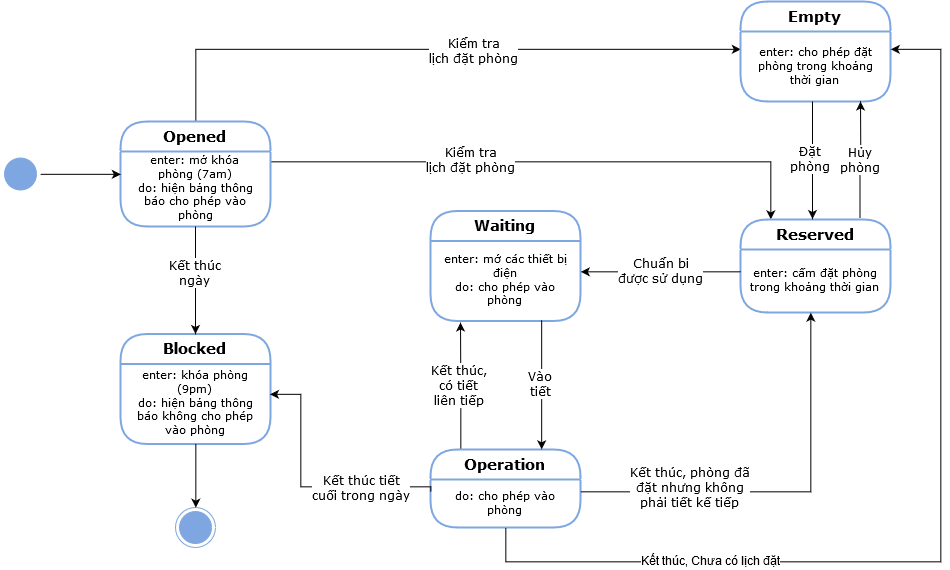

The diagram above was exported from draw.io. Its source (the exported page's mxGraphModel, read from the mxfile embedded in the PNG):
<mxGraphModel dx="2273" dy="648" grid="1" gridSize="10" guides="1" tooltips="1" connect="1" arrows="1" fold="1" page="1" pageScale="1" pageWidth="1100" pageHeight="850" background="#ffffff" math="0" shadow="0">
  <root>
    <mxCell id="0" />
    <mxCell id="1" parent="0" />
    <mxCell id="EHOGk9TsShH-emgSbghe-57" style="edgeStyle=orthogonalEdgeStyle;rounded=0;orthogonalLoop=1;jettySize=auto;html=1;entryX=0;entryY=0.25;entryDx=0;entryDy=0;startArrow=none;startFill=0;endArrow=classic;endFill=1;" edge="1" parent="1" source="EHOGk9TsShH-emgSbghe-8" target="EHOGk9TsShH-emgSbghe-47">
      <mxGeometry relative="1" as="geometry">
        <Array as="points">
          <mxPoint x="135" y="88" />
        </Array>
      </mxGeometry>
    </mxCell>
    <mxCell id="EHOGk9TsShH-emgSbghe-63" value="&lt;div&gt;&lt;font face=&quot;Verdana&quot;&gt;Kiểm tra&lt;/font&gt;&lt;/div&gt;&lt;div&gt;&lt;font face=&quot;Verdana&quot;&gt;lịch đặt phòng&lt;br&gt;&lt;/font&gt; &lt;/div&gt;" style="text;html=1;resizable=0;points=[];align=center;verticalAlign=middle;labelBackgroundColor=#ffffff;" vertex="1" connectable="0" parent="EHOGk9TsShH-emgSbghe-57">
      <mxGeometry x="-0.13" y="2" relative="1" as="geometry">
        <mxPoint x="82" y="5" as="offset" />
      </mxGeometry>
    </mxCell>
    <mxCell id="EHOGk9TsShH-emgSbghe-94" style="edgeStyle=orthogonalEdgeStyle;rounded=0;orthogonalLoop=1;jettySize=auto;html=1;startArrow=none;startFill=0;endArrow=classic;endFill=1;entryX=0.2;entryY=-0.005;entryDx=0;entryDy=0;entryPerimeter=0;" edge="1" parent="1" source="EHOGk9TsShH-emgSbghe-8" target="EHOGk9TsShH-emgSbghe-48">
      <mxGeometry relative="1" as="geometry">
        <mxPoint x="710" y="250" as="targetPoint" />
        <Array as="points">
          <mxPoint x="710" y="200" />
        </Array>
      </mxGeometry>
    </mxCell>
    <mxCell id="EHOGk9TsShH-emgSbghe-95" value="&lt;div&gt;&lt;font face=&quot;Verdana&quot;&gt;Kiểm tra&lt;/font&gt;&lt;/div&gt;&lt;div&gt;&lt;font face=&quot;Verdana&quot;&gt;lịch đặt phòng&lt;br&gt;&lt;/font&gt; &lt;/div&gt;" style="text;html=1;resizable=0;points=[];align=center;verticalAlign=middle;labelBackgroundColor=#ffffff;" vertex="1" connectable="0" parent="EHOGk9TsShH-emgSbghe-94">
      <mxGeometry x="0.0647" y="2" relative="1" as="geometry">
        <mxPoint x="-96.5" y="1.5" as="offset" />
      </mxGeometry>
    </mxCell>
    <mxCell id="EHOGk9TsShH-emgSbghe-8" value="&lt;font style=&quot;font-size: 15px&quot; face=&quot;Verdana&quot;&gt;Opened&lt;/font&gt;" style="swimlane;html=1;fontStyle=1;align=center;verticalAlign=middle;childLayout=stackLayout;horizontal=1;startSize=30;horizontalStack=0;resizeParent=0;resizeLast=1;container=0;fontColor=#000000;collapsible=0;rounded=1;arcSize=30;strokeColor=#7EA6E0;fillColor=#FFFFFF;swimlaneFillColor=#FFFFFF;strokeWidth=2;" vertex="1" parent="1">
      <mxGeometry x="60" y="160" width="150" height="105" as="geometry" />
    </mxCell>
    <mxCell id="EHOGk9TsShH-emgSbghe-9" value="&lt;div style=&quot;font-size: 11px&quot; align=&quot;center&quot;&gt;&lt;font style=&quot;font-size: 11px&quot; face=&quot;Verdana&quot;&gt;enter: mở khóa &lt;br&gt;&lt;/font&gt;&lt;/div&gt;&lt;div style=&quot;font-size: 11px&quot; align=&quot;center&quot;&gt;&lt;font style=&quot;font-size: 11px&quot; face=&quot;Verdana&quot;&gt;phòng (7am) &lt;br&gt;&lt;/font&gt;&lt;/div&gt;&lt;div style=&quot;font-size: 11px&quot; align=&quot;center&quot;&gt;&lt;font style=&quot;font-size: 11px&quot; face=&quot;Verdana&quot;&gt;do: hiện bảng thông báo cho phép vào phòng&lt;/font&gt;&lt;/div&gt;" style="text;html=1;strokeColor=none;fillColor=none;align=center;verticalAlign=middle;spacingLeft=4;spacingRight=4;whiteSpace=wrap;overflow=hidden;rotatable=0;fontColor=#000000;" vertex="1" parent="EHOGk9TsShH-emgSbghe-8">
      <mxGeometry y="30" width="150" height="75" as="geometry" />
    </mxCell>
    <mxCell id="EHOGk9TsShH-emgSbghe-24" value="" style="ellipse;html=1;shape=endState;fillColor=#7EA6E0;strokeColor=#7EA6E0;rounded=1;" vertex="1" parent="1">
      <mxGeometry x="115" y="546" width="40" height="40" as="geometry" />
    </mxCell>
    <mxCell id="EHOGk9TsShH-emgSbghe-40" style="edgeStyle=orthogonalEdgeStyle;rounded=0;orthogonalLoop=1;jettySize=auto;html=1;entryX=0;entryY=0.3;entryDx=0;entryDy=0;entryPerimeter=0;" edge="1" parent="1" source="EHOGk9TsShH-emgSbghe-25" target="EHOGk9TsShH-emgSbghe-9">
      <mxGeometry relative="1" as="geometry" />
    </mxCell>
    <mxCell id="EHOGk9TsShH-emgSbghe-25" value="" style="ellipse;html=1;shape=startState;fillColor=#7EA6E0;strokeColor=#7EA6E0;rounded=1;" vertex="1" parent="1">
      <mxGeometry x="-60" y="192.5" width="40" height="40" as="geometry" />
    </mxCell>
    <mxCell id="EHOGk9TsShH-emgSbghe-33" value="&lt;font style=&quot;font-size: 15px&quot; face=&quot;Verdana&quot;&gt;Blocked&lt;/font&gt;" style="swimlane;html=1;fontStyle=1;align=center;verticalAlign=middle;childLayout=stackLayout;horizontal=1;startSize=30;horizontalStack=0;resizeParent=0;resizeLast=1;container=0;fontColor=#000000;collapsible=0;rounded=1;arcSize=30;strokeColor=#7EA6E0;fillColor=#FFFFFF;swimlaneFillColor=#FFFFFF;strokeWidth=2;" vertex="1" parent="1">
      <mxGeometry x="60" y="372.5" width="150" height="110" as="geometry" />
    </mxCell>
    <mxCell id="EHOGk9TsShH-emgSbghe-34" value="&lt;div style=&quot;font-size: 11px&quot; align=&quot;center&quot;&gt;&lt;font style=&quot;font-size: 11px&quot; face=&quot;Verdana&quot;&gt;enter: khóa phòng (9pm) &lt;br&gt;&lt;/font&gt;&lt;/div&gt;&lt;div style=&quot;font-size: 11px&quot; align=&quot;center&quot;&gt;&lt;font style=&quot;font-size: 11px&quot; face=&quot;Verdana&quot;&gt;do: hiện bảng thông báo không cho phép vào phòng&lt;/font&gt;&lt;/div&gt;" style="text;html=1;strokeColor=none;fillColor=none;align=center;verticalAlign=middle;spacingLeft=4;spacingRight=4;whiteSpace=wrap;overflow=hidden;rotatable=0;fontColor=#000000;" vertex="1" parent="EHOGk9TsShH-emgSbghe-33">
      <mxGeometry y="30" width="150" height="80" as="geometry" />
    </mxCell>
    <mxCell id="EHOGk9TsShH-emgSbghe-42" style="edgeStyle=orthogonalEdgeStyle;rounded=0;orthogonalLoop=1;jettySize=auto;html=1;entryX=0.5;entryY=0;entryDx=0;entryDy=0;" edge="1" parent="1" source="EHOGk9TsShH-emgSbghe-34" target="EHOGk9TsShH-emgSbghe-24">
      <mxGeometry relative="1" as="geometry" />
    </mxCell>
    <mxCell id="EHOGk9TsShH-emgSbghe-46" value="&lt;font style=&quot;font-size: 15px&quot; face=&quot;Verdana&quot;&gt;Empty&lt;/font&gt;" style="swimlane;html=1;fontStyle=1;align=center;verticalAlign=middle;childLayout=stackLayout;horizontal=1;startSize=30;horizontalStack=0;resizeParent=0;resizeLast=1;container=0;fontColor=#000000;collapsible=0;rounded=1;arcSize=30;strokeColor=#7EA6E0;fillColor=#FFFFFF;swimlaneFillColor=#FFFFFF;strokeWidth=2;" vertex="1" parent="1">
      <mxGeometry x="680" y="40" width="150" height="100" as="geometry" />
    </mxCell>
    <mxCell id="EHOGk9TsShH-emgSbghe-47" value="&lt;div style=&quot;font-size: 11px&quot; align=&quot;center&quot;&gt;&lt;font style=&quot;font-size: 11px&quot; face=&quot;Verdana&quot;&gt;enter: cho phép đặt phòng trong khoảng thời gian&lt;br&gt;&lt;/font&gt;&lt;/div&gt;" style="text;html=1;strokeColor=none;fillColor=none;align=center;verticalAlign=middle;spacingLeft=4;spacingRight=4;whiteSpace=wrap;overflow=hidden;rotatable=0;fontColor=#000000;" vertex="1" parent="EHOGk9TsShH-emgSbghe-46">
      <mxGeometry y="30" width="150" height="70" as="geometry" />
    </mxCell>
    <mxCell id="EHOGk9TsShH-emgSbghe-48" value="&lt;font style=&quot;font-size: 15px&quot; face=&quot;Verdana&quot;&gt;Reserved&lt;/font&gt;" style="swimlane;html=1;fontStyle=1;align=center;verticalAlign=middle;childLayout=stackLayout;horizontal=1;startSize=30;horizontalStack=0;resizeParent=0;resizeLast=1;container=0;fontColor=#000000;collapsible=0;rounded=1;arcSize=30;strokeColor=#7EA6E0;fillColor=#FFFFFF;swimlaneFillColor=#FFFFFF;strokeWidth=2;" vertex="1" parent="1">
      <mxGeometry x="680" y="258" width="150" height="93" as="geometry" />
    </mxCell>
    <mxCell id="EHOGk9TsShH-emgSbghe-49" value="&lt;div style=&quot;font-size: 11px&quot; align=&quot;center&quot;&gt;&lt;font style=&quot;font-size: 11px&quot; face=&quot;Verdana&quot;&gt;enter: cấm đặt phòng trong khoảng thời gian&lt;br&gt;&lt;/font&gt;&lt;/div&gt;" style="text;html=1;strokeColor=none;fillColor=none;align=center;verticalAlign=middle;spacingLeft=4;spacingRight=4;whiteSpace=wrap;overflow=hidden;rotatable=0;fontColor=#000000;" vertex="1" parent="EHOGk9TsShH-emgSbghe-48">
      <mxGeometry y="30" width="150" height="63" as="geometry" />
    </mxCell>
    <mxCell id="EHOGk9TsShH-emgSbghe-50" value="&lt;font style=&quot;font-size: 15px&quot; face=&quot;Verdana&quot;&gt;Waiting&lt;/font&gt;" style="swimlane;html=1;fontStyle=1;align=center;verticalAlign=middle;childLayout=stackLayout;horizontal=1;startSize=30;horizontalStack=0;resizeParent=0;resizeLast=1;container=0;fontColor=#000000;collapsible=0;rounded=1;arcSize=30;strokeColor=#7EA6E0;fillColor=#FFFFFF;swimlaneFillColor=#FFFFFF;strokeWidth=2;" vertex="1" parent="1">
      <mxGeometry x="370" y="249.5" width="150" height="110" as="geometry" />
    </mxCell>
    <mxCell id="EHOGk9TsShH-emgSbghe-51" value="&lt;div style=&quot;font-size: 11px&quot; align=&quot;center&quot;&gt;&lt;font style=&quot;font-size: 11px&quot; face=&quot;Verdana&quot;&gt;enter: mớ các thiết bị điện&lt;/font&gt;&lt;/div&gt;&lt;div style=&quot;font-size: 11px&quot; align=&quot;center&quot;&gt;&lt;font style=&quot;font-size: 11px&quot; face=&quot;Verdana&quot;&gt;do: cho phép vào phòng&lt;br&gt;&lt;/font&gt;&lt;/div&gt;" style="text;html=1;strokeColor=none;fillColor=none;align=center;verticalAlign=middle;spacingLeft=4;spacingRight=4;whiteSpace=wrap;overflow=hidden;rotatable=0;fontColor=#000000;" vertex="1" parent="EHOGk9TsShH-emgSbghe-50">
      <mxGeometry y="30" width="150" height="80" as="geometry" />
    </mxCell>
    <mxCell id="EHOGk9TsShH-emgSbghe-110" style="edgeStyle=orthogonalEdgeStyle;rounded=0;orthogonalLoop=1;jettySize=auto;html=1;startArrow=none;startFill=0;endArrow=classic;endFill=1;exitX=0.2;exitY=-0.001;exitDx=0;exitDy=0;exitPerimeter=0;" edge="1" parent="1" source="EHOGk9TsShH-emgSbghe-53">
      <mxGeometry relative="1" as="geometry">
        <mxPoint x="401.2857142857142" y="488" as="sourcePoint" />
        <mxPoint x="400" y="361" as="targetPoint" />
        <Array as="points" />
      </mxGeometry>
    </mxCell>
    <mxCell id="EHOGk9TsShH-emgSbghe-111" value="&lt;div&gt;&lt;font face=&quot;Verdana&quot;&gt;Kết thúc,&lt;/font&gt;&lt;/div&gt;&lt;div&gt;&lt;font face=&quot;Verdana&quot;&gt;có tiết &lt;br&gt;&lt;/font&gt;&lt;/div&gt;&lt;div&gt;&lt;font face=&quot;Verdana&quot;&gt;liên tiếp&lt;br&gt;&lt;/font&gt;&lt;/div&gt;" style="text;html=1;resizable=0;points=[];align=center;verticalAlign=middle;labelBackgroundColor=#ffffff;" vertex="1" connectable="0" parent="EHOGk9TsShH-emgSbghe-110">
      <mxGeometry x="-0.0078" y="6" relative="1" as="geometry">
        <mxPoint x="4.5" y="0.5" as="offset" />
      </mxGeometry>
    </mxCell>
    <mxCell id="EHOGk9TsShH-emgSbghe-53" value="&lt;font style=&quot;font-size: 15px&quot; face=&quot;Verdana&quot;&gt;Operation&lt;/font&gt;" style="swimlane;html=1;fontStyle=1;align=center;verticalAlign=middle;childLayout=stackLayout;horizontal=1;startSize=30;horizontalStack=0;resizeParent=0;resizeLast=1;container=0;fontColor=#000000;collapsible=0;rounded=1;arcSize=30;strokeColor=#7EA6E0;fillColor=#FFFFFF;swimlaneFillColor=#FFFFFF;strokeWidth=2;" vertex="1" parent="1">
      <mxGeometry x="370" y="488" width="150" height="78" as="geometry" />
    </mxCell>
    <mxCell id="EHOGk9TsShH-emgSbghe-54" value="&lt;div style=&quot;font-size: 11px&quot; align=&quot;center&quot;&gt;&lt;font style=&quot;font-size: 11px&quot; face=&quot;Verdana&quot;&gt;do: cho phép vào phòng&lt;br&gt;&lt;/font&gt;&lt;/div&gt;" style="text;html=1;strokeColor=none;fillColor=none;align=center;verticalAlign=middle;spacingLeft=4;spacingRight=4;whiteSpace=wrap;overflow=hidden;rotatable=0;fontColor=#000000;" vertex="1" parent="EHOGk9TsShH-emgSbghe-53">
      <mxGeometry y="30" width="150" height="48" as="geometry" />
    </mxCell>
    <mxCell id="EHOGk9TsShH-emgSbghe-70" style="edgeStyle=orthogonalEdgeStyle;rounded=0;orthogonalLoop=1;jettySize=auto;html=1;startArrow=none;startFill=0;endArrow=classic;endFill=1;" edge="1" parent="1">
      <mxGeometry relative="1" as="geometry">
        <mxPoint x="752" y="140" as="sourcePoint" />
        <mxPoint x="752" y="257.5" as="targetPoint" />
      </mxGeometry>
    </mxCell>
    <mxCell id="EHOGk9TsShH-emgSbghe-77" value="&lt;div&gt;&lt;font face=&quot;Verdana&quot;&gt;Đặt &lt;br&gt;&lt;/font&gt;&lt;/div&gt;&lt;div&gt;&lt;font face=&quot;Verdana&quot;&gt;phòng&lt;/font&gt;&lt;/div&gt;" style="text;html=1;resizable=0;points=[];align=center;verticalAlign=middle;labelBackgroundColor=#ffffff;" vertex="1" connectable="0" parent="EHOGk9TsShH-emgSbghe-70">
      <mxGeometry x="-0.23" y="-1" relative="1" as="geometry">
        <mxPoint x="-1" y="13.5" as="offset" />
      </mxGeometry>
    </mxCell>
    <mxCell id="EHOGk9TsShH-emgSbghe-71" style="edgeStyle=orthogonalEdgeStyle;rounded=0;orthogonalLoop=1;jettySize=auto;html=1;startArrow=none;startFill=0;endArrow=classic;endFill=1;exitX=0.799;exitY=-0.011;exitDx=0;exitDy=0;exitPerimeter=0;" edge="1" parent="1" source="EHOGk9TsShH-emgSbghe-48">
      <mxGeometry relative="1" as="geometry">
        <mxPoint x="800" y="250" as="sourcePoint" />
        <mxPoint x="800" y="140" as="targetPoint" />
      </mxGeometry>
    </mxCell>
    <mxCell id="EHOGk9TsShH-emgSbghe-76" value="&lt;div&gt;&lt;font face=&quot;Verdana&quot;&gt;Hủy &lt;br&gt;&lt;/font&gt;&lt;/div&gt;&lt;div&gt;&lt;font face=&quot;Verdana&quot;&gt;phòng&lt;/font&gt;&lt;/div&gt;" style="text;html=1;resizable=0;points=[];align=center;verticalAlign=middle;labelBackgroundColor=#ffffff;" vertex="1" connectable="0" parent="EHOGk9TsShH-emgSbghe-71">
      <mxGeometry x="-0.2138" y="-2" relative="1" as="geometry">
        <mxPoint x="-2" y="-10.5" as="offset" />
      </mxGeometry>
    </mxCell>
    <mxCell id="EHOGk9TsShH-emgSbghe-78" style="edgeStyle=orthogonalEdgeStyle;rounded=0;orthogonalLoop=1;jettySize=auto;html=1;startArrow=none;startFill=0;endArrow=classic;endFill=1;" edge="1" parent="1" source="EHOGk9TsShH-emgSbghe-9" target="EHOGk9TsShH-emgSbghe-33">
      <mxGeometry relative="1" as="geometry" />
    </mxCell>
    <mxCell id="EHOGk9TsShH-emgSbghe-79" value="&lt;div&gt;&lt;font face=&quot;Verdana&quot;&gt;Kết thúc &lt;br&gt;&lt;/font&gt;&lt;/div&gt;&lt;div&gt;&lt;font face=&quot;Verdana&quot;&gt;ngày&lt;br&gt;&lt;/font&gt;&lt;/div&gt;" style="text;html=1;resizable=0;points=[];align=center;verticalAlign=middle;labelBackgroundColor=#ffffff;" vertex="1" connectable="0" parent="EHOGk9TsShH-emgSbghe-78">
      <mxGeometry x="0.2062" relative="1" as="geometry">
        <mxPoint y="-17" as="offset" />
      </mxGeometry>
    </mxCell>
    <mxCell id="EHOGk9TsShH-emgSbghe-80" style="edgeStyle=orthogonalEdgeStyle;rounded=0;orthogonalLoop=1;jettySize=auto;html=1;entryX=1;entryY=0.5;entryDx=0;entryDy=0;startArrow=none;startFill=0;endArrow=classic;endFill=1;exitX=0;exitY=0.5;exitDx=0;exitDy=0;" edge="1" parent="1">
      <mxGeometry relative="1" as="geometry">
        <mxPoint x="680.0344827586209" y="310.1724137931035" as="sourcePoint" />
        <mxPoint x="520.0344827586209" y="310.1724137931035" as="targetPoint" />
        <Array as="points">
          <mxPoint x="620" y="310" />
          <mxPoint x="620" y="310" />
        </Array>
      </mxGeometry>
    </mxCell>
    <mxCell id="EHOGk9TsShH-emgSbghe-81" value="&lt;div&gt;&lt;font face=&quot;Verdana&quot;&gt;Chuẩn bi&lt;/font&gt;&lt;/div&gt;&lt;div&gt;&lt;font face=&quot;Verdana&quot;&gt;được sử dụng&lt;br&gt;&lt;/font&gt;&lt;/div&gt;" style="text;html=1;resizable=0;points=[];align=center;verticalAlign=middle;labelBackgroundColor=#ffffff;" vertex="1" connectable="0" parent="EHOGk9TsShH-emgSbghe-80">
      <mxGeometry x="-0.1117" y="-48" relative="1" as="geometry">
        <mxPoint x="-9" y="48" as="offset" />
      </mxGeometry>
    </mxCell>
    <mxCell id="EHOGk9TsShH-emgSbghe-99" style="edgeStyle=orthogonalEdgeStyle;rounded=0;orthogonalLoop=1;jettySize=auto;html=1;entryX=0.997;entryY=0.379;entryDx=0;entryDy=0;entryPerimeter=0;startArrow=none;startFill=0;endArrow=classic;endFill=1;exitX=0;exitY=0.25;exitDx=0;exitDy=0;" edge="1" parent="1" source="EHOGk9TsShH-emgSbghe-54" target="EHOGk9TsShH-emgSbghe-34">
      <mxGeometry relative="1" as="geometry">
        <Array as="points">
          <mxPoint x="240" y="525" />
          <mxPoint x="240" y="433" />
        </Array>
      </mxGeometry>
    </mxCell>
    <mxCell id="EHOGk9TsShH-emgSbghe-100" value="&lt;div&gt;&lt;font face=&quot;Verdana&quot;&gt;Kết thúc tiết&lt;/font&gt;&lt;/div&gt;&lt;div&gt;&lt;font face=&quot;Verdana&quot;&gt;cuối trong ngày&lt;br&gt;&lt;/font&gt;&lt;/div&gt;" style="text;html=1;resizable=0;points=[];align=center;verticalAlign=middle;labelBackgroundColor=#ffffff;" vertex="1" connectable="0" parent="EHOGk9TsShH-emgSbghe-99">
      <mxGeometry x="-0.4425" y="-1" relative="1" as="geometry">
        <mxPoint x="-3" y="3" as="offset" />
      </mxGeometry>
    </mxCell>
    <mxCell id="EHOGk9TsShH-emgSbghe-101" style="edgeStyle=orthogonalEdgeStyle;rounded=0;orthogonalLoop=1;jettySize=auto;html=1;entryX=1;entryY=0.25;entryDx=0;entryDy=0;startArrow=none;startFill=0;endArrow=classic;endFill=1;exitX=0.5;exitY=1;exitDx=0;exitDy=0;" edge="1" parent="1" source="EHOGk9TsShH-emgSbghe-54" target="EHOGk9TsShH-emgSbghe-47">
      <mxGeometry relative="1" as="geometry">
        <Array as="points">
          <mxPoint x="445" y="600" />
          <mxPoint x="880" y="600" />
          <mxPoint x="880" y="88" />
        </Array>
      </mxGeometry>
    </mxCell>
    <mxCell id="EHOGk9TsShH-emgSbghe-107" value="Kết thúc, Chưa có lịch đặt" style="text;html=1;resizable=0;points=[];align=center;verticalAlign=middle;labelBackgroundColor=#ffffff;" vertex="1" connectable="0" parent="EHOGk9TsShH-emgSbghe-101">
      <mxGeometry x="-0.5361" relative="1" as="geometry">
        <mxPoint as="offset" />
      </mxGeometry>
    </mxCell>
    <mxCell id="EHOGk9TsShH-emgSbghe-105" style="edgeStyle=orthogonalEdgeStyle;rounded=0;orthogonalLoop=1;jettySize=auto;html=1;entryX=0.5;entryY=0;entryDx=0;entryDy=0;startArrow=none;startFill=0;endArrow=classic;endFill=1;" edge="1" parent="1">
      <mxGeometry relative="1" as="geometry">
        <mxPoint x="482" y="359" as="sourcePoint" />
        <mxPoint x="481.5" y="488" as="targetPoint" />
        <Array as="points">
          <mxPoint x="482" y="359" />
          <mxPoint x="482" y="423" />
        </Array>
      </mxGeometry>
    </mxCell>
    <mxCell id="EHOGk9TsShH-emgSbghe-106" value="&lt;div&gt;&lt;font face=&quot;Verdana&quot;&gt;Vào &lt;br&gt;&lt;/font&gt;&lt;/div&gt;&lt;div&gt;&lt;font face=&quot;Verdana&quot;&gt;tiết&lt;/font&gt;&lt;/div&gt;" style="text;html=1;resizable=0;points=[];align=center;verticalAlign=middle;labelBackgroundColor=#ffffff;" vertex="1" connectable="0" parent="EHOGk9TsShH-emgSbghe-105">
      <mxGeometry x="0.2692" y="-1" relative="1" as="geometry">
        <mxPoint x="-0.5" y="-16.5" as="offset" />
      </mxGeometry>
    </mxCell>
    <mxCell id="EHOGk9TsShH-emgSbghe-108" style="edgeStyle=orthogonalEdgeStyle;rounded=0;orthogonalLoop=1;jettySize=auto;html=1;startArrow=none;startFill=0;endArrow=classic;endFill=1;" edge="1" parent="1" source="EHOGk9TsShH-emgSbghe-54">
      <mxGeometry relative="1" as="geometry">
        <mxPoint x="750" y="351" as="targetPoint" />
        <Array as="points">
          <mxPoint x="750" y="530" />
          <mxPoint x="750" y="351" />
        </Array>
      </mxGeometry>
    </mxCell>
    <mxCell id="EHOGk9TsShH-emgSbghe-109" value="&lt;div&gt;&lt;font face=&quot;Verdana&quot;&gt;Kết thúc, phòng đã &lt;br&gt;&lt;/font&gt;&lt;/div&gt;&lt;div&gt;&lt;font face=&quot;Verdana&quot;&gt;đặt nhưng không &lt;br&gt;&lt;/font&gt;&lt;/div&gt;&lt;div&gt;&lt;font face=&quot;Verdana&quot;&gt;phải tiết kế tiếp&lt;br&gt;&lt;/font&gt;&lt;/div&gt;" style="text;html=1;resizable=0;points=[];align=center;verticalAlign=middle;labelBackgroundColor=#ffffff;" vertex="1" connectable="0" parent="EHOGk9TsShH-emgSbghe-108">
      <mxGeometry x="-0.3319" y="-3" relative="1" as="geometry">
        <mxPoint x="-27" y="-6" as="offset" />
      </mxGeometry>
    </mxCell>
  </root>
</mxGraphModel>